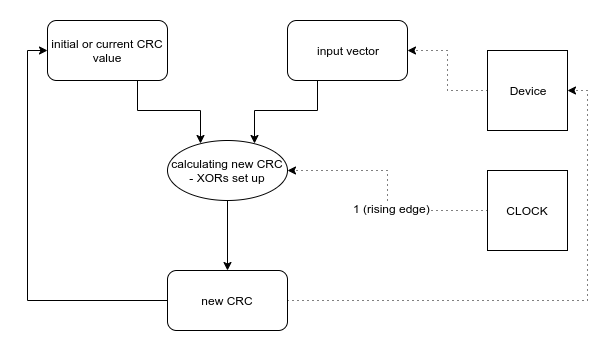

The diagram above was exported from draw.io. Its source (the exported page's mxGraphModel, read from the mxfile embedded in the PNG):
<mxGraphModel dx="1348" dy="613" grid="1" gridSize="10" guides="1" tooltips="1" connect="1" arrows="1" fold="1" page="1" pageScale="1" pageWidth="850" pageHeight="1100" math="0" shadow="0">
  <root>
    <mxCell id="0" />
    <mxCell id="1" parent="0" />
    <mxCell id="i1GCGoNadc0FjquXB3jA-5" style="edgeStyle=orthogonalEdgeStyle;rounded=0;orthogonalLoop=1;jettySize=auto;html=1;exitX=0.75;exitY=1;exitDx=0;exitDy=0;entryX=0.25;entryY=0;entryDx=0;entryDy=0;" parent="1" source="i1GCGoNadc0FjquXB3jA-1" target="i1GCGoNadc0FjquXB3jA-3" edge="1">
      <mxGeometry relative="1" as="geometry" />
    </mxCell>
    <mxCell id="i1GCGoNadc0FjquXB3jA-1" value="initial or current CRC value" style="rounded=1;whiteSpace=wrap;html=1;" parent="1" vertex="1">
      <mxGeometry x="50" y="50" width="120" height="60" as="geometry" />
    </mxCell>
    <mxCell id="i1GCGoNadc0FjquXB3jA-4" style="edgeStyle=orthogonalEdgeStyle;rounded=0;orthogonalLoop=1;jettySize=auto;html=1;exitX=0.25;exitY=1;exitDx=0;exitDy=0;entryX=0.75;entryY=0;entryDx=0;entryDy=0;" parent="1" source="i1GCGoNadc0FjquXB3jA-2" target="i1GCGoNadc0FjquXB3jA-3" edge="1">
      <mxGeometry relative="1" as="geometry" />
    </mxCell>
    <mxCell id="i1GCGoNadc0FjquXB3jA-2" value="input vector" style="rounded=1;whiteSpace=wrap;html=1;" parent="1" vertex="1">
      <mxGeometry x="290" y="50" width="120" height="60" as="geometry" />
    </mxCell>
    <mxCell id="i1GCGoNadc0FjquXB3jA-8" style="edgeStyle=orthogonalEdgeStyle;rounded=0;orthogonalLoop=1;jettySize=auto;html=1;exitX=0.5;exitY=1;exitDx=0;exitDy=0;" parent="1" source="i1GCGoNadc0FjquXB3jA-3" target="i1GCGoNadc0FjquXB3jA-7" edge="1">
      <mxGeometry relative="1" as="geometry" />
    </mxCell>
    <mxCell id="i1GCGoNadc0FjquXB3jA-3" value="calculating new CRC - XORs set up" style="ellipse;whiteSpace=wrap;html=1;fontFamily=Helvetica;fontSize=12;fontColor=#000000;align=center;strokeColor=#000000;fillColor=#ffffff;" parent="1" vertex="1">
      <mxGeometry x="170" y="170" width="120" height="60" as="geometry" />
    </mxCell>
    <mxCell id="i1GCGoNadc0FjquXB3jA-12" style="edgeStyle=orthogonalEdgeStyle;rounded=0;orthogonalLoop=1;jettySize=auto;html=1;entryX=0;entryY=0.5;entryDx=0;entryDy=0;" parent="1" source="i1GCGoNadc0FjquXB3jA-7" target="i1GCGoNadc0FjquXB3jA-1" edge="1">
      <mxGeometry relative="1" as="geometry">
        <Array as="points">
          <mxPoint x="30" y="330" />
          <mxPoint x="30" y="80" />
        </Array>
      </mxGeometry>
    </mxCell>
    <mxCell id="i1GCGoNadc0FjquXB3jA-13" style="edgeStyle=orthogonalEdgeStyle;rounded=0;orthogonalLoop=1;jettySize=auto;html=1;entryX=1;entryY=0.5;entryDx=0;entryDy=0;dashed=1;dashPattern=1 4;" parent="1" source="i1GCGoNadc0FjquXB3jA-7" target="i1GCGoNadc0FjquXB3jA-14" edge="1">
      <mxGeometry relative="1" as="geometry">
        <mxPoint x="230" y="450" as="targetPoint" />
      </mxGeometry>
    </mxCell>
    <mxCell id="i1GCGoNadc0FjquXB3jA-7" value="new CRC" style="rounded=1;whiteSpace=wrap;html=1;" parent="1" vertex="1">
      <mxGeometry x="170" y="300" width="120" height="60" as="geometry" />
    </mxCell>
    <mxCell id="i1GCGoNadc0FjquXB3jA-10" style="edgeStyle=orthogonalEdgeStyle;rounded=0;orthogonalLoop=1;jettySize=auto;html=1;entryX=1;entryY=0.5;entryDx=0;entryDy=0;dashed=1;dashPattern=1 4;" parent="1" source="i1GCGoNadc0FjquXB3jA-9" target="i1GCGoNadc0FjquXB3jA-3" edge="1">
      <mxGeometry relative="1" as="geometry">
        <mxPoint x="230" y="250" as="targetPoint" />
      </mxGeometry>
    </mxCell>
    <mxCell id="i1GCGoNadc0FjquXB3jA-11" value="1 (rising edge)" style="text;html=1;resizable=0;points=[];align=center;verticalAlign=middle;labelBackgroundColor=#ffffff;" parent="i1GCGoNadc0FjquXB3jA-10" vertex="1" connectable="0">
      <mxGeometry x="-0.1407" y="-4" relative="1" as="geometry">
        <mxPoint as="offset" />
      </mxGeometry>
    </mxCell>
    <mxCell id="i1GCGoNadc0FjquXB3jA-9" value="CLOCK" style="whiteSpace=wrap;html=1;aspect=fixed;" parent="1" vertex="1">
      <mxGeometry x="490" y="200" width="80" height="80" as="geometry" />
    </mxCell>
    <mxCell id="i1GCGoNadc0FjquXB3jA-15" style="edgeStyle=orthogonalEdgeStyle;rounded=0;orthogonalLoop=1;jettySize=auto;html=1;entryX=1;entryY=0.5;entryDx=0;entryDy=0;dashed=1;dashPattern=1 4;" parent="1" source="i1GCGoNadc0FjquXB3jA-14" target="i1GCGoNadc0FjquXB3jA-2" edge="1">
      <mxGeometry relative="1" as="geometry" />
    </mxCell>
    <mxCell id="i1GCGoNadc0FjquXB3jA-14" value="Device" style="whiteSpace=wrap;html=1;aspect=fixed;" parent="1" vertex="1">
      <mxGeometry x="490" y="80" width="80" height="80" as="geometry" />
    </mxCell>
  </root>
</mxGraphModel>